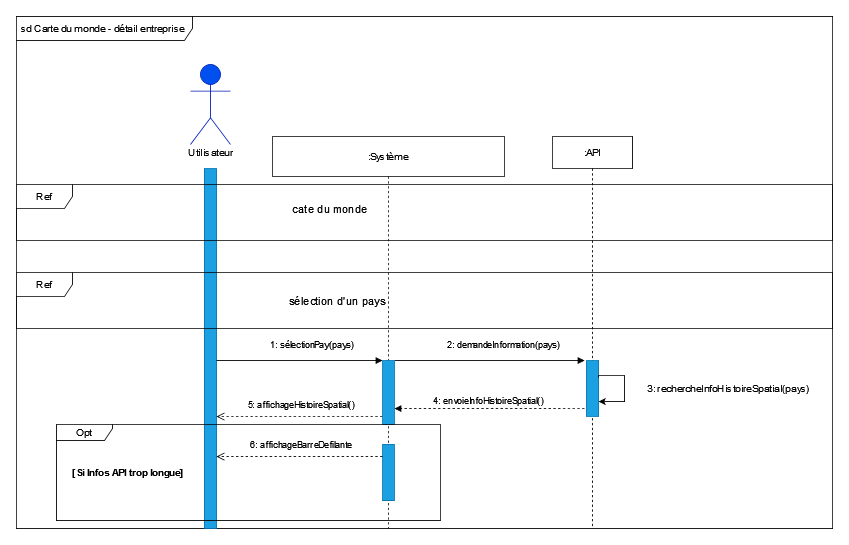

The diagram above was exported from draw.io. Its source (the exported page's mxGraphModel, read from the mxfile embedded in the PNG):
<mxGraphModel dx="1929" dy="1695" grid="1" gridSize="10" guides="1" tooltips="1" connect="1" arrows="1" fold="1" page="1" pageScale="1" pageWidth="827" pageHeight="1169" math="0" shadow="0">
  <root>
    <mxCell id="0" />
    <mxCell id="1" parent="0" />
    <mxCell id="OMeM30PVV8WrVPDrTTRZ-74" value="sd Carte du monde - détail entreprise&amp;nbsp; " style="shape=umlFrame;whiteSpace=wrap;html=1;width=220;height=30;" parent="1" vertex="1">
      <mxGeometry x="-110" y="-10" width="1020" height="640" as="geometry" />
    </mxCell>
    <mxCell id="OMeM30PVV8WrVPDrTTRZ-9" value="" style="rounded=0;whiteSpace=wrap;html=1;fillColor=#1ba1e2;fontColor=#ffffff;strokeColor=#006EAF;" parent="1" vertex="1">
      <mxGeometry x="125" y="180" width="15" height="450" as="geometry" />
    </mxCell>
    <mxCell id="OMeM30PVV8WrVPDrTTRZ-1" value="&lt;b&gt;Utilisateur&lt;/b&gt;" style="shape=umlActor;verticalLabelPosition=bottom;verticalAlign=top;html=1;fillColor=#0050ef;fontColor=#ffffff;strokeColor=#001DBC;" parent="1" vertex="1">
      <mxGeometry x="107.5" y="50" width="50" height="100" as="geometry" />
    </mxCell>
    <mxCell id="UVZ0IYtNJLXeqeBDd-HU-10" value="Utilisateur&lt;span style=&quot;white-space: pre;&quot;&gt;&#09;&lt;/span&gt;" style="text;html=1;strokeColor=none;fillColor=none;align=center;verticalAlign=middle;whiteSpace=wrap;rounded=0;" parent="1" vertex="1">
      <mxGeometry x="100" y="140" width="82.5" height="40" as="geometry" />
    </mxCell>
    <mxCell id="UVZ0IYtNJLXeqeBDd-HU-47" value="Ref " style="shape=umlFrame;whiteSpace=wrap;html=1;width=70;height=30;fillStyle=auto;sketch=0;shadow=0;" parent="1" vertex="1">
      <mxGeometry x="-110" y="200" width="1020" height="70" as="geometry" />
    </mxCell>
    <mxCell id="788C2WhoYGFtB54ipDxD-50" value=":Système" style="shape=umlLifeline;perimeter=lifelinePerimeter;whiteSpace=wrap;html=1;container=1;collapsible=0;recursiveResize=0;outlineConnect=0;size=50;" parent="1" vertex="1">
      <mxGeometry x="210" y="140" width="290" height="490" as="geometry" />
    </mxCell>
    <mxCell id="788C2WhoYGFtB54ipDxD-65" value="1: sélectionPay(pays)" style="html=1;verticalAlign=bottom;endArrow=block;rounded=0;entryX=0.01;entryY=0.143;entryDx=0;entryDy=0;entryPerimeter=0;" parent="788C2WhoYGFtB54ipDxD-50" edge="1">
      <mxGeometry x="0.1558" y="10" width="80" relative="1" as="geometry">
        <mxPoint x="-70.14999999999978" y="280.04999999999995" as="sourcePoint" />
        <mxPoint x="137.50000000000009" y="279.9999999999998" as="targetPoint" />
        <mxPoint as="offset" />
      </mxGeometry>
    </mxCell>
    <mxCell id="788C2WhoYGFtB54ipDxD-66" value="5: affichageHistoireSpatial()" style="html=1;verticalAlign=bottom;endArrow=open;dashed=1;endSize=8;rounded=0;" parent="788C2WhoYGFtB54ipDxD-50" edge="1">
      <mxGeometry x="-0.0164" y="-6" relative="1" as="geometry">
        <mxPoint x="137.5" y="350.0000000000001" as="sourcePoint" />
        <mxPoint x="-69.99999999999977" y="350.0000000000001" as="targetPoint" />
        <mxPoint as="offset" />
      </mxGeometry>
    </mxCell>
    <mxCell id="788C2WhoYGFtB54ipDxD-68" value="2: demandeInformation(pays) " style="html=1;verticalAlign=bottom;endArrow=block;rounded=0;" parent="788C2WhoYGFtB54ipDxD-50" edge="1">
      <mxGeometry x="0.1558" y="10" width="80" relative="1" as="geometry">
        <mxPoint x="152.50000000000014" y="280.0500000000002" as="sourcePoint" />
        <mxPoint x="390" y="280" as="targetPoint" />
        <mxPoint as="offset" />
      </mxGeometry>
    </mxCell>
    <mxCell id="788C2WhoYGFtB54ipDxD-71" value="" style="rounded=0;whiteSpace=wrap;html=1;fillColor=#1ba1e2;fontColor=#ffffff;strokeColor=#006EAF;" parent="788C2WhoYGFtB54ipDxD-50" vertex="1">
      <mxGeometry x="137.5" y="280" width="15" height="80" as="geometry" />
    </mxCell>
    <mxCell id="788C2WhoYGFtB54ipDxD-73" value="" style="rounded=0;whiteSpace=wrap;html=1;fillColor=#1ba1e2;fontColor=#ffffff;strokeColor=#006EAF;" parent="788C2WhoYGFtB54ipDxD-50" vertex="1">
      <mxGeometry x="137.5" y="385" width="15" height="70" as="geometry" />
    </mxCell>
    <UserObject label="cate du monde " placeholders="1" name="Variable" id="UVZ0IYtNJLXeqeBDd-HU-48">
      <mxCell style="text;html=1;strokeColor=none;fillColor=none;align=center;verticalAlign=middle;whiteSpace=wrap;overflow=hidden;fontSize=14;" parent="788C2WhoYGFtB54ipDxD-50" vertex="1">
        <mxGeometry x="-59" y="80" width="262.5" height="20" as="geometry" />
      </mxCell>
    </UserObject>
    <mxCell id="788C2WhoYGFtB54ipDxD-118" value="Ref " style="shape=umlFrame;whiteSpace=wrap;html=1;width=70;height=30;fillStyle=auto;sketch=0;shadow=0;" parent="788C2WhoYGFtB54ipDxD-50" vertex="1">
      <mxGeometry x="-320" y="170" width="1020" height="70" as="geometry" />
    </mxCell>
    <UserObject label="sélection d'un pays" placeholders="1" name="Variable" id="788C2WhoYGFtB54ipDxD-120">
      <mxCell style="text;html=1;strokeColor=none;fillColor=none;align=center;verticalAlign=middle;whiteSpace=wrap;overflow=hidden;fontSize=14;" parent="788C2WhoYGFtB54ipDxD-50" vertex="1">
        <mxGeometry x="-50" y="195" width="262.5" height="20" as="geometry" />
      </mxCell>
    </UserObject>
    <mxCell id="h9GI4-EFpvieI8KYObMY-16" value="6: affichageBarreDefilante" style="html=1;verticalAlign=bottom;endArrow=open;dashed=1;endSize=8;rounded=0;" edge="1" parent="788C2WhoYGFtB54ipDxD-50">
      <mxGeometry x="-0.0164" y="-6" relative="1" as="geometry">
        <mxPoint x="137.5" y="400" as="sourcePoint" />
        <mxPoint x="-70" y="400" as="targetPoint" />
        <mxPoint as="offset" />
      </mxGeometry>
    </mxCell>
    <mxCell id="h9GI4-EFpvieI8KYObMY-1" value=":API" style="shape=umlLifeline;perimeter=lifelinePerimeter;whiteSpace=wrap;html=1;container=1;collapsible=0;recursiveResize=0;outlineConnect=0;size=40;" vertex="1" parent="1">
      <mxGeometry x="560" y="140" width="100" height="490" as="geometry" />
    </mxCell>
    <mxCell id="h9GI4-EFpvieI8KYObMY-2" value="" style="rounded=0;whiteSpace=wrap;html=1;fillColor=#1ba1e2;fontColor=#ffffff;strokeColor=#006EAF;" vertex="1" parent="h9GI4-EFpvieI8KYObMY-1">
      <mxGeometry x="42.5" y="280" width="15" height="70" as="geometry" />
    </mxCell>
    <mxCell id="h9GI4-EFpvieI8KYObMY-65" style="edgeStyle=orthogonalEdgeStyle;rounded=0;orthogonalLoop=1;jettySize=auto;html=1;exitX=1;exitY=0.25;exitDx=0;exitDy=0;entryX=1;entryY=0.75;entryDx=0;entryDy=0;" edge="1" parent="h9GI4-EFpvieI8KYObMY-1">
      <mxGeometry relative="1" as="geometry">
        <Array as="points">
          <mxPoint x="58" y="298.73999999999995" />
          <mxPoint x="90" y="298.73999999999995" />
          <mxPoint x="90" y="331.73999999999995" />
        </Array>
        <mxPoint x="57.529999999999745" y="301.26000000000005" as="sourcePoint" />
        <mxPoint x="57.529999999999745" y="331.26000000000005" as="targetPoint" />
      </mxGeometry>
    </mxCell>
    <mxCell id="h9GI4-EFpvieI8KYObMY-11" value="4: envoieInfoHistoireSpatial() " style="html=1;verticalAlign=bottom;endArrow=block;rounded=0;dashed=1;" edge="1" parent="1">
      <mxGeometry x="0.0105" width="80" relative="1" as="geometry">
        <mxPoint x="600" y="480" as="sourcePoint" />
        <mxPoint x="362.5" y="480.0500000000002" as="targetPoint" />
        <mxPoint as="offset" />
      </mxGeometry>
    </mxCell>
    <mxCell id="h9GI4-EFpvieI8KYObMY-66" value="3: rechercheInfoHistoireSpatial(pays)" style="text;html=1;strokeColor=none;fillColor=none;align=center;verticalAlign=middle;whiteSpace=wrap;rounded=0;" vertex="1" parent="1">
      <mxGeometry x="660" y="440" width="240" height="30" as="geometry" />
    </mxCell>
    <mxCell id="h9GI4-EFpvieI8KYObMY-67" value="Opt" style="shape=umlFrame;whiteSpace=wrap;html=1;width=70;height=20;" vertex="1" parent="1">
      <mxGeometry x="-60" y="500" width="480" height="120" as="geometry" />
    </mxCell>
    <mxCell id="h9GI4-EFpvieI8KYObMY-70" value="&lt;b&gt;[Si Infos API trop longue]&lt;/b&gt;" style="text;html=1;strokeColor=none;fillColor=none;align=center;verticalAlign=middle;whiteSpace=wrap;rounded=0;" vertex="1" parent="1">
      <mxGeometry x="-50" y="545" width="160" height="30" as="geometry" />
    </mxCell>
  </root>
</mxGraphModel>